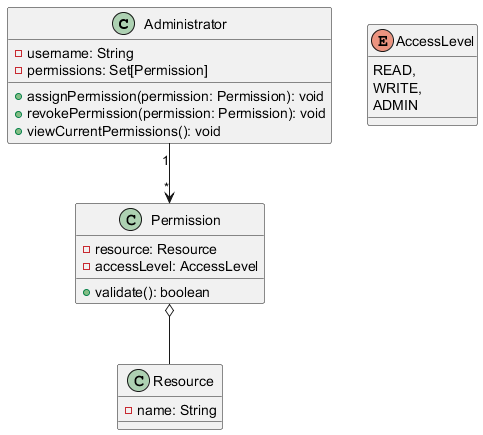

The diagram above was rendered by PlantUML. Its source (embedded in the PNG):
@startuml

   class Administrator {
       - username: String
       - permissions: Set[Permission]

       + assignPermission(permission: Permission): void
       + revokePermission(permission: Permission): void
       + viewCurrentPermissions(): void
   }

   class Resource {
       - name: String

   }

   class Permission {
       - resource: Resource
       - accessLevel: AccessLevel

       + validate(): boolean
   }

   enum AccessLevel {
       READ,
       WRITE,
       ADMIN
   }

   Administrator "1" --> "*" Permission
   Permission o-- Resource
   @enduml